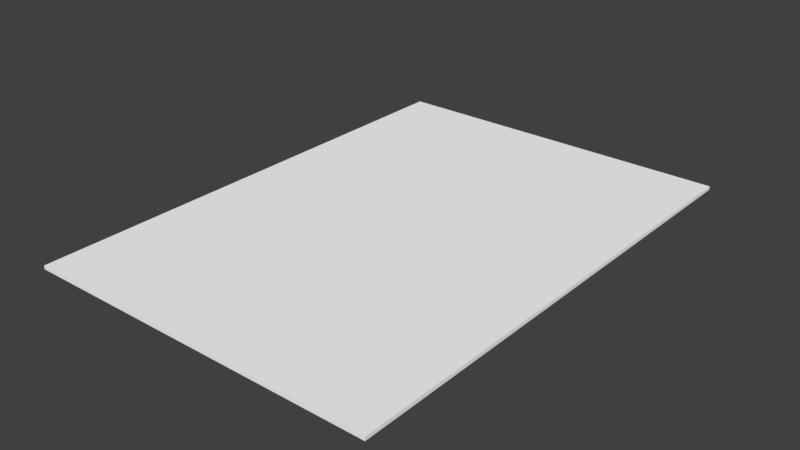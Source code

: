 # Source: Card.blend  (saved by Blender 2.77.0; exported with 4.5.12 LTS)
import bpy
from mathutils import Matrix  # noqa: F401  (used for matrix-valued properties, if any)

bpy.ops.wm.read_factory_settings(use_empty=True)
scene = bpy.context.scene
scene.name = 'Scene'

# ---- collections
col_collection_1 = bpy.data.collections.new('Collection 1'); scene.collection.children.link(col_collection_1)

# ---- materials (node trees are filled in below, after node groups)
mat_red = bpy.data.materials.new('Red')
mat_red.alpha_threshold = 0.0
mat_red.use_transparent_shadow = False
mat_red.diffuse_color = (1.0, 0.0, 0.0, 1.0)
mat_red.roughness = 0.5
mat_card = bpy.data.materials.new('Card')
mat_card.alpha_threshold = 0.0
mat_card.use_transparent_shadow = False
mat_card.diffuse_color = (1.0, 1.0, 1.0, 1.0)
mat_card.roughness = 0.5
mat_card.specular_intensity = 1.0
mat_card.line_color = (0.0, 0.0, 0.0, 1.0)

# ---- material node trees

# ---- world
world_world = bpy.data.worlds.new('World'); scene.world = world_world
world_world.color = (0.05088, 0.05088, 0.05088)
world_world.use_sun_shadow = False
world_world.sun_shadow_jitter_overblur = 0.0
world_world.cycles.sampling_method = 'MANUAL'

# ---- meshes
me_cube_003 = bpy.data.meshes.new('Cube.003')
me_cube_003.from_pydata([(-0.5, -0.5, -1.0), (-0.5, -0.5, 1.0), (-0.5041, 0.4926, -1.0), (-0.5041, 0.4926, 1.0), (0.5, -0.5, -1.0), (0.5, -0.5, 1.0), (0.5, 0.5, -1.0), (0.5, 0.5, 1.0), (0.0, 1.0, 1.0), (0.0, 1.0, -1.0), (0.0, -1.0, 1.0), (0.0, -1.0, -1.0), (-1.0, 0.0, 1.0), (-1.0, 0.0, -1.0), (1.0, 0.0, 1.0), (1.0, 0.0, -1.0), (0.0, 0.0, 1.0), (0.0, 0.0, -1.0)], [], [(12, 3, 2, 13), (8, 7, 6, 9), (14, 5, 4, 15), (10, 1, 0, 11), (17, 9, 6, 15), (16, 8, 3, 12), (14, 7, 8, 16), (13, 2, 9, 17), (5, 10, 11, 4), (3, 8, 9, 2), (0, 13, 17, 11), (5, 14, 16, 10), (10, 16, 12, 1), (11, 17, 15, 4), (7, 14, 15, 6), (1, 12, 13, 0)])
me_cube_003.materials.append(mat_red)
me_cube_003.use_remesh_preserve_volume = False
me_cube_003.use_remesh_preserve_attributes = False
me_cube_003.use_mirror_vertex_groups = False
me_cube_003.update()
me_cube_002 = bpy.data.meshes.new('Cube.002')
me_cube_002.from_pydata([(-0.5, -0.5, -1.0), (-0.5, -0.5, 1.0), (-0.5041, 0.4926, -1.0), (-0.5041, 0.4926, 1.0), (0.5, -0.5, -1.0), (0.5, -0.5, 1.0), (0.5, 0.5, -1.0), (0.5, 0.5, 1.0), (0.0, 1.0, 1.0), (0.0, 1.0, -1.0), (0.0, -1.0, 1.0), (0.0, -1.0, -1.0), (-1.0, 0.0, 1.0), (-1.0, 0.0, -1.0), (1.0, 0.0, 1.0), (1.0, 0.0, -1.0), (0.0, 0.0, 1.0), (0.0, 0.0, -1.0)], [], [(12, 3, 2, 13), (8, 7, 6, 9), (14, 5, 4, 15), (10, 1, 0, 11), (17, 9, 6, 15), (16, 8, 3, 12), (14, 7, 8, 16), (13, 2, 9, 17), (5, 10, 11, 4), (3, 8, 9, 2), (0, 13, 17, 11), (5, 14, 16, 10), (10, 16, 12, 1), (11, 17, 15, 4), (7, 14, 15, 6), (1, 12, 13, 0)])
me_cube_002.materials.append(mat_red)
me_cube_002.use_remesh_preserve_volume = False
me_cube_002.use_remesh_preserve_attributes = False
me_cube_002.use_mirror_vertex_groups = False
me_cube_002.update()
me_cube_001 = bpy.data.meshes.new('Cube.001')
me_cube_001.from_pydata([(-0.5, -0.5, -1.0), (-0.5, -0.5, 1.0), (-0.5041, 0.4926, -1.0), (-0.5041, 0.4926, 1.0), (0.5, -0.5, -1.0), (0.5, -0.5, 1.0), (0.5, 0.5, -1.0), (0.5, 0.5, 1.0), (0.0, 1.0, 1.0), (0.0, 1.0, -1.0), (0.0, -1.0, 1.0), (0.0, -1.0, -1.0), (-1.0, 0.0, 1.0), (-1.0, 0.0, -1.0), (1.0, 0.0, 1.0), (1.0, 0.0, -1.0), (0.0, 0.0, 1.0), (0.0, 0.0, -1.0)], [], [(12, 3, 2, 13), (8, 7, 6, 9), (14, 5, 4, 15), (10, 1, 0, 11), (17, 9, 6, 15), (16, 8, 3, 12), (14, 7, 8, 16), (13, 2, 9, 17), (5, 10, 11, 4), (3, 8, 9, 2), (0, 13, 17, 11), (5, 14, 16, 10), (10, 16, 12, 1), (11, 17, 15, 4), (7, 14, 15, 6), (1, 12, 13, 0)])
me_cube_001.materials.append(mat_red)
me_cube_001.use_remesh_preserve_volume = False
me_cube_001.use_remesh_preserve_attributes = False
me_cube_001.use_mirror_vertex_groups = False
me_cube_001.update()
me_cube = bpy.data.meshes.new('Cube')
me_cube.from_pydata([(-1.0, -1.0, -1.0), (-1.0, -1.0, 1.0), (-1.0, 1.0, -1.0), (-1.0, 1.0, 1.0), (1.0, -1.0, -1.0), (1.0, -1.0, 1.0), (1.0, 1.0, -1.0), (1.0, 1.0, 1.0)], [], [(1, 3, 2, 0), (3, 7, 6, 2), (7, 5, 4, 6), (5, 1, 0, 4), (0, 2, 6, 4), (5, 7, 3, 1)])
me_cube.materials.append(mat_card)
me_cube.use_remesh_preserve_volume = False
me_cube.use_remesh_preserve_attributes = False
me_cube.use_mirror_vertex_groups = False
me_cube.update()

# ---- curves / text
txt_text_001 = bpy.data.curves.new('Text.001', 'FONT')
txt_text_001.dimensions = '2D'
txt_text_001.body = 'A'
txt_text_001.materials.append(mat_red)
txt_text_001.use_path_clamp = True
txt_text_001.bevel_resolution = 0
txt_text = bpy.data.curves.new('Text', 'FONT')
txt_text.dimensions = '2D'
txt_text.body = 'A'
txt_text.materials.append(mat_red)
txt_text.use_path_clamp = True
txt_text.bevel_resolution = 0

# ---- objects
ob_diamond_002 = bpy.data.objects.new('Diamond.002', me_cube_003)
ob_diamond_001 = bpy.data.objects.new('Diamond.001', me_cube_002)
ob_diamond = bpy.data.objects.new('Diamond', me_cube_001)
ob_card = bpy.data.objects.new('Card', me_cube)
ob_letter2 = bpy.data.objects.new('Letter2', txt_text_001)
ob_letter1 = bpy.data.objects.new('Letter1', txt_text)

# ---- transforms, parenting, visibility, modifiers, constraints
ob_diamond_002.location = (0.7412, -0.8054, 0.00507)
ob_diamond_002.scale = (0.1239, 0.1858, 0.001288)
ob_diamond_002.hide_viewport = True
ob_diamond_002.hide_render = True
ob_diamond_002.lineart.crease_threshold = 0.0
ob_diamond_001.location = (-0.7588, 0.7946, 0.00507)
ob_diamond_001.scale = (0.1239, 0.1858, 0.001288)
ob_diamond_001.hide_viewport = True
ob_diamond_001.hide_render = True
ob_diamond_001.lineart.crease_threshold = 0.0
ob_diamond.location = (0.0, 0.0, 0.00507)
ob_diamond.scale = (0.3252, 0.4879, 0.003382)
ob_diamond.hide_viewport = True
ob_diamond.hide_render = True
ob_diamond.lineart.crease_threshold = 0.0
ob_card.location = (0.0, 0.0, -0.01)
ob_card.scale = (1.0, 1.4, 0.01)
ob_card.lineart.crease_threshold = 0.0
ob_letter2.location = (0.8929, -0.9996, 0.00206)
ob_letter2.rotation_euler = (0.0, -0.0, -3.142)
ob_letter2.scale = (0.4632, 0.4632, 0.4632)
ob_letter2.hide_viewport = True
ob_letter2.hide_render = True
ob_letter2.lineart.crease_threshold = 0.0
ob_letter1.location = (-0.9071, 1.0, 0.00206)
ob_letter1.scale = (0.4632, 0.4632, 0.4632)
ob_letter1.hide_viewport = True
ob_letter1.hide_render = True
ob_letter1.lineart.crease_threshold = 0.0

# ---- collection membership
col_collection_1.objects.link(ob_diamond_002)
col_collection_1.objects.link(ob_diamond_001)
col_collection_1.objects.link(ob_diamond)
col_collection_1.objects.link(ob_card)
col_collection_1.objects.link(ob_letter2)
col_collection_1.objects.link(ob_letter1)

# ---- scene / render settings (as saved in the file)
scene.frame_start = 1; scene.frame_end = 250; scene.frame_set(2)
scene.render.engine = 'BLENDER_EEVEE_NEXT'
scene.render.resolution_percentage = 50
scene.render.dither_intensity = 0.0
scene.cycles.use_denoising = False
scene.cycles.samples = 128
scene.cycles.sampling_pattern = 'TABULATED_SOBOL'
scene.cycles.light_sampling_threshold = 0.0
scene.cycles.use_adaptive_sampling = False
scene.cycles.use_light_tree = False
scene.cycles.blur_glossy = 0.0
scene.cycles.sample_clamp_indirect = 0.0
scene.view_settings.view_transform = 'Standard'
bpy.context.view_layer.update()

# ---- added for rendering (the .blend has no active camera and no usable light): camera, sun
cam_auto = bpy.data.cameras.new('AutoCamera')
cam_auto.lens = 50.0
cam_auto.sensor_width = 36.0
cam_auto.clip_end = 1000.0
ob_auto_camera = bpy.data.objects.new('AutoCamera', cam_auto)
scene.collection.objects.link(ob_auto_camera)
ob_auto_camera.location = (3.18369, -3.82042, 2.53695)
ob_auto_camera.rotation_euler = (1.09748, -7.21219e-08, 0.694738)
scene.camera = ob_auto_camera
light_auto_sun = bpy.data.lights.new('AutoSun', 'SUN')
light_auto_sun.energy = 3.0
light_auto_sun.angle = 0.0523599
ob_auto_sun = bpy.data.objects.new('AutoSun', light_auto_sun)
scene.collection.objects.link(ob_auto_sun)
ob_auto_sun.rotation_euler = (0.872665, 0.174533, 0.523599)
bpy.context.view_layer.update()
